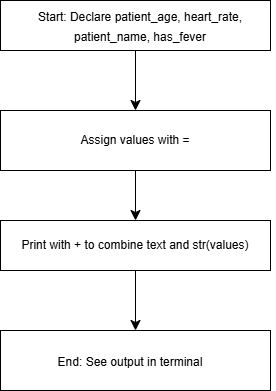

The diagram above was exported from draw.io. Its source (the exported page's mxGraphModel, read from the mxfile embedded in the PNG):
<mxGraphModel dx="786" dy="498" grid="1" gridSize="10" guides="1" tooltips="1" connect="1" arrows="1" fold="1" page="1" pageScale="1" pageWidth="850" pageHeight="1100" math="0" shadow="0">
  <root>
    <mxCell id="0" />
    <mxCell id="1" parent="0" />
    <mxCell id="um_GM7DJqotP-lOJeeaR-6" edge="1" parent="1" source="um_GM7DJqotP-lOJeeaR-1" style="edgeStyle=none;curved=1;rounded=0;orthogonalLoop=1;jettySize=auto;html=1;exitX=0.5;exitY=1;exitDx=0;exitDy=0;entryX=0.5;entryY=0;entryDx=0;entryDy=0;fontSize=12;startSize=8;endSize=8;" target="um_GM7DJqotP-lOJeeaR-2">
      <mxGeometry relative="1" as="geometry" />
    </mxCell>
    <mxCell id="um_GM7DJqotP-lOJeeaR-1" parent="1" style="rounded=0;whiteSpace=wrap;html=1;" value="" vertex="1">
      <mxGeometry height="50" width="270" x="275" y="10" as="geometry" />
    </mxCell>
    <mxCell id="um_GM7DJqotP-lOJeeaR-7" edge="1" parent="1" source="um_GM7DJqotP-lOJeeaR-2" style="edgeStyle=none;curved=1;rounded=0;orthogonalLoop=1;jettySize=auto;html=1;exitX=0.5;exitY=1;exitDx=0;exitDy=0;entryX=0.5;entryY=0;entryDx=0;entryDy=0;fontSize=12;startSize=8;endSize=8;" target="um_GM7DJqotP-lOJeeaR-3">
      <mxGeometry relative="1" as="geometry" />
    </mxCell>
    <mxCell id="um_GM7DJqotP-lOJeeaR-2" parent="1" style="rounded=0;whiteSpace=wrap;html=1;" value="Assign values with =" vertex="1">
      <mxGeometry height="60" width="270" x="275" y="120" as="geometry" />
    </mxCell>
    <mxCell id="um_GM7DJqotP-lOJeeaR-3" parent="1" style="rounded=0;whiteSpace=wrap;html=1;" value="Print with + to combine text and str(values)" vertex="1">
      <mxGeometry height="50" width="270" x="275" y="230" as="geometry" />
    </mxCell>
    <mxCell id="um_GM7DJqotP-lOJeeaR-4" parent="1" style="rounded=0;whiteSpace=wrap;html=1;" value="" vertex="1">
      <mxGeometry height="60" width="270" x="275" y="340" as="geometry" />
    </mxCell>
    <mxCell id="um_GM7DJqotP-lOJeeaR-10" edge="1" parent="1" source="um_GM7DJqotP-lOJeeaR-3" style="endArrow=classic;html=1;rounded=0;fontSize=12;startSize=8;endSize=8;curved=1;exitX=0.5;exitY=1;exitDx=0;exitDy=0;entryX=0.5;entryY=0;entryDx=0;entryDy=0;" target="um_GM7DJqotP-lOJeeaR-4" value="">
      <mxGeometry height="50" relative="1" width="50" as="geometry">
        <mxPoint x="390" y="300" as="sourcePoint" />
        <mxPoint x="440" y="250" as="targetPoint" />
      </mxGeometry>
    </mxCell>
    <mxCell id="um_GM7DJqotP-lOJeeaR-13" parent="1" style="text;html=1;whiteSpace=wrap;strokeColor=none;fillColor=none;align=center;verticalAlign=middle;rounded=0;fontSize=16;" value="&lt;font style=&quot;font-size: 12px;&quot;&gt;Start: Declare patient_age, heart_rate, patient_name, has_fever&lt;/font&gt;" vertex="1">
      <mxGeometry height="30" width="270" x="280" y="20" as="geometry" />
    </mxCell>
    <mxCell id="um_GM7DJqotP-lOJeeaR-16" parent="1" style="text;html=1;whiteSpace=wrap;strokeColor=none;fillColor=none;align=center;verticalAlign=middle;rounded=0;fontSize=16;" value="&lt;font style=&quot;font-size: 12px;&quot;&gt;End: See output in terminal&lt;/font&gt;" vertex="1">
      <mxGeometry height="30" width="230" x="290" y="355" as="geometry" />
    </mxCell>
  </root>
</mxGraphModel>